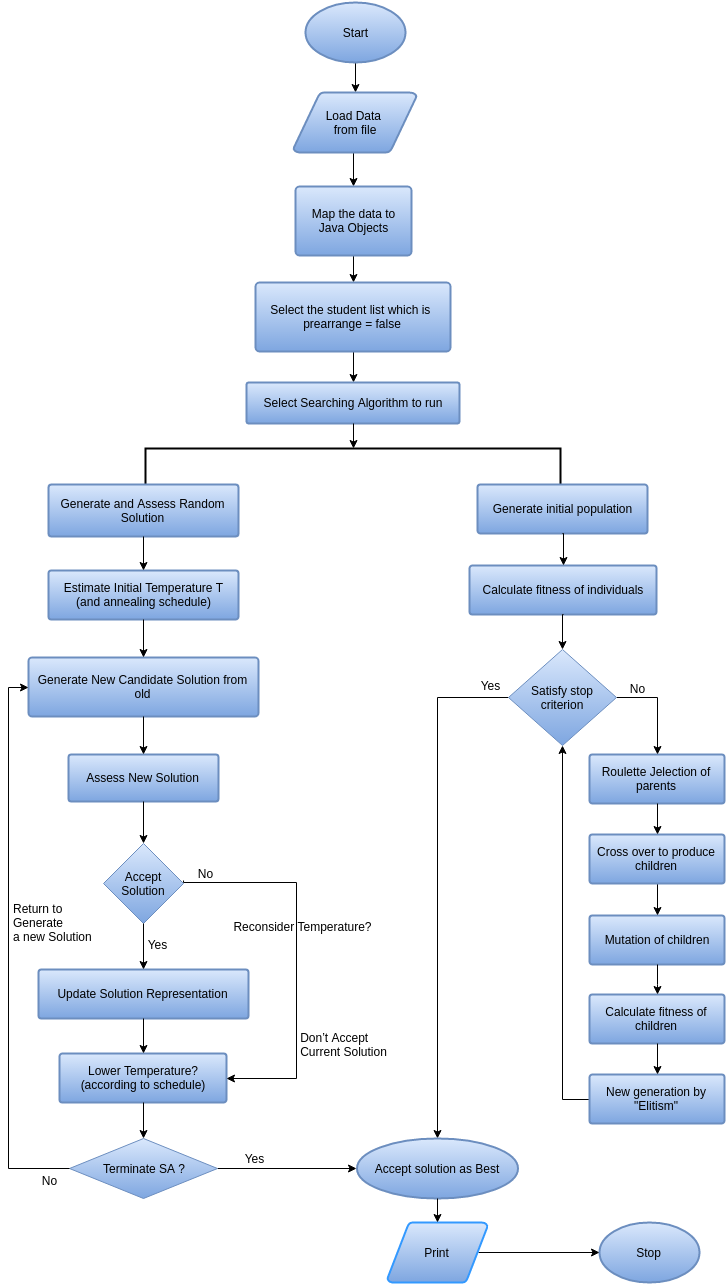

The diagram above was exported from draw.io. Its source (the exported page's mxGraphModel, read from the mxfile embedded in the PNG):
<mxGraphModel dx="880" dy="519" grid="1" gridSize="10" guides="1" tooltips="1" connect="1" arrows="1" fold="1" page="1" pageScale="1" pageWidth="584" pageHeight="826" background="#ffffff" math="0" shadow="0">
  <root>
    <mxCell id="0" />
    <mxCell id="1" parent="0" />
    <mxCell id="4687af3e106e4e47-1" style="edgeStyle=orthogonalEdgeStyle;rounded=0;html=1;exitX=0.5;exitY=1;exitPerimeter=0;entryX=0.5;entryY=0;entryPerimeter=0;startArrow=none;startFill=0;jettySize=auto;orthogonalLoop=1;" edge="1" parent="1" source="4687af3e106e4e47-2" target="4687af3e106e4e47-4">
      <mxGeometry x="388" y="220" as="geometry" />
    </mxCell>
    <mxCell id="4687af3e106e4e47-2" value="Start" style="strokeWidth=2;html=1;shape=mxgraph.flowchart.start_1;whiteSpace=wrap;plain-blue" vertex="1" parent="1">
      <mxGeometry x="338" y="160" width="100" height="60" as="geometry" />
    </mxCell>
    <mxCell id="4687af3e106e4e47-3" style="edgeStyle=orthogonalEdgeStyle;rounded=0;html=1;exitX=0.5;exitY=1;exitPerimeter=0;entryX=0.5;entryY=0;entryPerimeter=0;startArrow=none;startFill=0;jettySize=auto;orthogonalLoop=1;" edge="1" parent="1" source="4687af3e106e4e47-4" target="4687af3e106e4e47-6">
      <mxGeometry x="386" y="310" as="geometry" />
    </mxCell>
    <mxCell id="4687af3e106e4e47-4" value="Load Data&amp;nbsp;&lt;br&gt;from file" style="strokeWidth=2;html=1;shape=mxgraph.flowchart.data;whiteSpace=wrap;plain-blue" vertex="1" parent="1">
      <mxGeometry x="326" y="250" width="123" height="60" as="geometry" />
    </mxCell>
    <mxCell id="4687af3e106e4e47-5" style="edgeStyle=orthogonalEdgeStyle;rounded=0;html=1;exitX=0.5;exitY=1;exitPerimeter=0;entryX=0.5;entryY=0;entryPerimeter=0;startArrow=none;startFill=0;jettySize=auto;orthogonalLoop=1;" edge="1" parent="1" source="4687af3e106e4e47-6" target="4687af3e106e4e47-8">
      <mxGeometry x="386" y="414" as="geometry" />
    </mxCell>
    <mxCell id="4687af3e106e4e47-6" value="Map the data to&lt;div&gt;Java Objects&lt;/div&gt;" style="strokeWidth=2;html=1;shape=mxgraph.flowchart.process;whiteSpace=wrap;plain-blue" vertex="1" parent="1">
      <mxGeometry x="328" y="344" width="116" height="69" as="geometry" />
    </mxCell>
    <mxCell id="4687af3e106e4e47-7" style="edgeStyle=orthogonalEdgeStyle;rounded=0;html=1;exitX=0.5;exitY=1;exitPerimeter=0;entryX=0.5;entryY=0;entryPerimeter=0;startArrow=none;startFill=0;jettySize=auto;orthogonalLoop=1;" edge="1" parent="1" source="4687af3e106e4e47-8" target="4687af3e106e4e47-9">
      <mxGeometry x="386" y="510" as="geometry" />
    </mxCell>
    <mxCell id="4687af3e106e4e47-8" value="Select the student list which is&amp;nbsp;&lt;br&gt;prearrange = false" style="strokeWidth=2;html=1;shape=mxgraph.flowchart.process;whiteSpace=wrap;plain-blue" vertex="1" parent="1">
      <mxGeometry x="288" y="440" width="195" height="69" as="geometry" />
    </mxCell>
    <mxCell id="4687af3e106e4e47-9" value="Select Searching Algorithm to run" style="strokeWidth=2;html=1;shape=mxgraph.flowchart.process;whiteSpace=wrap;plain-blue" vertex="1" parent="1">
      <mxGeometry x="279" y="540" width="213" height="41" as="geometry" />
    </mxCell>
    <mxCell id="4687af3e106e4e47-10" value="" style="strokeWidth=2;html=1;shape=mxgraph.flowchart.annotation_1;align=left;rotation=90;" vertex="1" parent="1">
      <mxGeometry x="366" y="418" width="39" height="415" as="geometry" />
    </mxCell>
    <mxCell id="4687af3e106e4e47-11" style="edgeStyle=orthogonalEdgeStyle;rounded=0;html=1;entryX=0;entryY=0.5;entryPerimeter=0;jettySize=auto;orthogonalLoop=1;" edge="1" parent="1" source="4687af3e106e4e47-9" target="4687af3e106e4e47-10">
      <mxGeometry x="386" y="581" as="geometry" />
    </mxCell>
    <mxCell id="4687af3e106e4e47-12" value="" style="group" vertex="1" connectable="0" parent="1">
      <mxGeometry x="227" y="1031" width="40" height="20" as="geometry" />
    </mxCell>
    <mxCell id="4687af3e106e4e47-13" style="edgeStyle=orthogonalEdgeStyle;rounded=0;html=1;exitX=0;exitY=0.5;startArrow=none;startFill=0;jettySize=auto;orthogonalLoop=1;entryX=0.5;entryY=0;entryPerimeter=0;" edge="1" parent="1" source="4687af3e106e4e47-50" target="4687af3e106e4e47-24">
      <mxGeometry x="470" y="856" as="geometry">
        <mxPoint x="470" y="1380" as="targetPoint" />
        <Array as="points">
          <mxPoint x="470" y="855" />
        </Array>
      </mxGeometry>
    </mxCell>
    <mxCell id="4687af3e106e4e47-14" value="Generate and Assess Random Solution" style="strokeWidth=2;html=1;shape=mxgraph.flowchart.process;whiteSpace=wrap;plain-blue" vertex="1" parent="1">
      <mxGeometry x="81" y="642" width="190" height="52" as="geometry" />
    </mxCell>
    <mxCell id="4687af3e106e4e47-15" value="Update Solution Representation" style="strokeWidth=2;html=1;shape=mxgraph.flowchart.process;whiteSpace=wrap;plain-blue" vertex="1" parent="1">
      <mxGeometry x="71" y="1127" width="210" height="49" as="geometry" />
    </mxCell>
    <mxCell id="4687af3e106e4e47-16" value="Assess New Solution" style="strokeWidth=2;html=1;shape=mxgraph.flowchart.process;whiteSpace=wrap;plain-blue" vertex="1" parent="1">
      <mxGeometry x="101" y="912" width="150" height="47" as="geometry" />
    </mxCell>
    <mxCell id="4687af3e106e4e47-17" value="Generate New Candidate Solution from old" style="strokeWidth=2;html=1;shape=mxgraph.flowchart.process;whiteSpace=wrap;plain-blue" vertex="1" parent="1">
      <mxGeometry x="61" y="815" width="230" height="59" as="geometry" />
    </mxCell>
    <mxCell id="4687af3e106e4e47-18" value="&lt;div&gt;Estimate Initial Temperature T&lt;/div&gt;&lt;div&gt;(and annealing schedule)&lt;/div&gt;" style="strokeWidth=2;html=1;shape=mxgraph.flowchart.process;whiteSpace=wrap;plain-blue" vertex="1" parent="1">
      <mxGeometry x="81" y="728" width="190" height="49" as="geometry" />
    </mxCell>
    <mxCell id="4687af3e106e4e47-19" value="Accept Solution" style="rhombus;whiteSpace=wrap;html=1;plain-blue" vertex="1" parent="1">
      <mxGeometry x="136" y="1001" width="80" height="80" as="geometry" />
    </mxCell>
    <mxCell id="4687af3e106e4e47-20" value="&lt;div&gt;Lower Temperature?&lt;/div&gt;&lt;div&gt;(according to schedule)&lt;/div&gt;" style="strokeWidth=2;html=1;shape=mxgraph.flowchart.process;whiteSpace=wrap;plain-blue" vertex="1" parent="1">
      <mxGeometry x="92" y="1211" width="167" height="49" as="geometry" />
    </mxCell>
    <mxCell id="4687af3e106e4e47-21" style="edgeStyle=orthogonalEdgeStyle;rounded=0;html=1;exitX=1;exitY=0.5;entryX=0;entryY=0.5;entryPerimeter=0;startArrow=none;startFill=0;jettySize=auto;orthogonalLoop=1;" edge="1" parent="1" source="4687af3e106e4e47-22" target="4687af3e106e4e47-24">
      <mxGeometry x="250" y="1326" as="geometry" />
    </mxCell>
    <mxCell id="4687af3e106e4e47-22" value="Terminate SA ?" style="rhombus;whiteSpace=wrap;html=1;plain-blue" vertex="1" parent="1">
      <mxGeometry x="102" y="1296" width="148" height="60" as="geometry" />
    </mxCell>
    <mxCell id="4687af3e106e4e47-24" value="Accept solution as Best" style="strokeWidth=2;html=1;shape=mxgraph.flowchart.start_1;whiteSpace=wrap;plain-blue" vertex="1" parent="1">
      <mxGeometry x="389" y="1296" width="161" height="60" as="geometry" />
    </mxCell>
    <mxCell id="4687af3e106e4e47-25" style="edgeStyle=orthogonalEdgeStyle;rounded=0;html=1;exitX=0.5;exitY=1;exitPerimeter=0;entryX=0.5;entryY=0;entryPerimeter=0;startArrow=none;startFill=0;jettySize=auto;orthogonalLoop=1;" edge="1" parent="1" source="4687af3e106e4e47-14" target="4687af3e106e4e47-18">
      <mxGeometry x="176" y="694" as="geometry" />
    </mxCell>
    <mxCell id="4687af3e106e4e47-26" style="edgeStyle=orthogonalEdgeStyle;rounded=0;html=1;exitX=0.5;exitY=1;exitPerimeter=0;entryX=0.5;entryY=0;entryPerimeter=0;startArrow=none;startFill=0;jettySize=auto;orthogonalLoop=1;" edge="1" parent="1" source="4687af3e106e4e47-18" target="4687af3e106e4e47-17">
      <mxGeometry x="176" y="778" as="geometry" />
    </mxCell>
    <mxCell id="4687af3e106e4e47-27" style="edgeStyle=orthogonalEdgeStyle;rounded=0;html=1;exitX=0.5;exitY=1;exitPerimeter=0;entryX=0.5;entryY=0;entryPerimeter=0;startArrow=none;startFill=0;jettySize=auto;orthogonalLoop=1;" edge="1" parent="1" source="4687af3e106e4e47-17" target="4687af3e106e4e47-16">
      <mxGeometry x="176" y="874" as="geometry" />
    </mxCell>
    <mxCell id="4687af3e106e4e47-28" style="edgeStyle=orthogonalEdgeStyle;rounded=0;html=1;exitX=0.5;exitY=1;exitPerimeter=0;entryX=0.5;entryY=0;startArrow=none;startFill=0;jettySize=auto;orthogonalLoop=1;" edge="1" parent="1" source="4687af3e106e4e47-16" target="4687af3e106e4e47-19">
      <mxGeometry x="176" y="960" as="geometry" />
    </mxCell>
    <mxCell id="4687af3e106e4e47-29" style="edgeStyle=orthogonalEdgeStyle;rounded=0;html=1;exitX=0.5;exitY=1;startArrow=none;startFill=0;jettySize=auto;orthogonalLoop=1;" edge="1" parent="1" source="4687af3e106e4e47-19" target="4687af3e106e4e47-15">
      <mxGeometry x="176" y="1082" as="geometry" />
    </mxCell>
    <mxCell id="4687af3e106e4e47-30" value="Yes" style="text;html=1;strokeColor=none;fillColor=none;align=center;verticalAlign=middle;whiteSpace=wrap;overflow=hidden;" vertex="1" parent="1">
      <mxGeometry x="169" y="1092" width="40" height="20" as="geometry" />
    </mxCell>
    <mxCell id="4687af3e106e4e47-31" style="edgeStyle=orthogonalEdgeStyle;rounded=0;html=1;exitX=0.5;exitY=1;exitPerimeter=0;entryX=0.5;entryY=0;entryPerimeter=0;startArrow=none;startFill=0;jettySize=auto;orthogonalLoop=1;" edge="1" parent="1" source="4687af3e106e4e47-15" target="4687af3e106e4e47-20">
      <mxGeometry x="176" y="1176" as="geometry" />
    </mxCell>
    <mxCell id="4687af3e106e4e47-32" style="edgeStyle=orthogonalEdgeStyle;rounded=0;html=1;exitX=0.5;exitY=1;exitPerimeter=0;entryX=0.5;entryY=0;startArrow=none;startFill=0;jettySize=auto;orthogonalLoop=1;" edge="1" parent="1" source="4687af3e106e4e47-20" target="4687af3e106e4e47-22">
      <mxGeometry x="176" y="1260" as="geometry" />
    </mxCell>
    <mxCell id="4687af3e106e4e47-33" value="Yes" style="text;html=1;strokeColor=none;fillColor=none;align=center;verticalAlign=middle;whiteSpace=wrap;overflow=hidden;" vertex="1" parent="1">
      <mxGeometry x="266" y="1306" width="40" height="20" as="geometry" />
    </mxCell>
    <mxCell id="4687af3e106e4e47-34" style="edgeStyle=orthogonalEdgeStyle;rounded=0;html=1;exitX=1;exitY=0.5;startArrow=none;startFill=0;jettySize=auto;orthogonalLoop=1;entryX=1;entryY=0.5;entryPerimeter=0;" edge="1" parent="1" target="4687af3e106e4e47-20">
      <mxGeometry x="216" y="1038" as="geometry">
        <Array as="points">
          <mxPoint x="216" y="1040" />
          <mxPoint x="329" y="1040" />
          <mxPoint x="329" y="1236" />
        </Array>
        <mxPoint x="216" y="1038" as="sourcePoint" />
        <mxPoint x="270" y="1234" as="targetPoint" />
      </mxGeometry>
    </mxCell>
    <mxCell id="4687af3e106e4e47-35" value="" style="group" vertex="1" connectable="0" parent="1">
      <mxGeometry x="217" y="1021" width="40" height="20" as="geometry" />
    </mxCell>
    <mxCell id="4687af3e106e4e47-36" value="No" style="text;html=1;strokeColor=none;fillColor=none;align=center;verticalAlign=middle;whiteSpace=wrap;overflow=hidden;" vertex="1" parent="4687af3e106e4e47-35">
      <mxGeometry width="40" height="20" as="geometry" />
    </mxCell>
    <mxCell id="4687af3e106e4e47-37" value="Reconsider Temperature?" style="text;html=1;strokeColor=none;fillColor=none;align=center;verticalAlign=middle;whiteSpace=wrap;overflow=hidden;" vertex="1" parent="1">
      <mxGeometry x="250" y="1074" width="170" height="20" as="geometry" />
    </mxCell>
    <mxCell id="4687af3e106e4e47-38" style="edgeStyle=orthogonalEdgeStyle;rounded=0;html=1;exitX=0;exitY=0.5;entryX=0;entryY=0.5;entryPerimeter=0;startArrow=none;startFill=0;jettySize=auto;orthogonalLoop=1;" edge="1" parent="1" source="4687af3e106e4e47-22" target="4687af3e106e4e47-17">
      <mxGeometry x="42" y="844" as="geometry" />
    </mxCell>
    <mxCell id="4687af3e106e4e47-39" value="" style="group" vertex="1" connectable="0" parent="1">
      <mxGeometry x="61" y="1328" width="40" height="20" as="geometry" />
    </mxCell>
    <mxCell id="4687af3e106e4e47-40" value="No" style="text;html=1;strokeColor=none;fillColor=none;align=center;verticalAlign=middle;whiteSpace=wrap;overflow=hidden;" vertex="1" parent="4687af3e106e4e47-39">
      <mxGeometry width="40" height="20" as="geometry" />
    </mxCell>
    <mxCell id="4687af3e106e4e47-41" value="&lt;div style=&quot;text-align: left&quot;&gt;Return to Generate&lt;/div&gt;&lt;div style=&quot;text-align: left&quot;&gt;a new Solution&lt;/div&gt;" style="text;html=1;strokeColor=none;fillColor=none;align=center;verticalAlign=middle;whiteSpace=wrap;overflow=hidden;direction=west;" vertex="1" parent="1">
      <mxGeometry x="44" y="1055" width="104" height="49" as="geometry" />
    </mxCell>
    <mxCell id="4687af3e106e4e47-42" value="&lt;div style=&quot;text-align: left&quot;&gt;Don’t Accept&lt;/div&gt;&lt;div style=&quot;text-align: left&quot;&gt;Current Solution&lt;/div&gt;" style="text;html=1;strokeColor=none;fillColor=none;align=center;verticalAlign=middle;whiteSpace=wrap;overflow=hidden;" vertex="1" parent="1">
      <mxGeometry x="291" y="1182" width="170" height="40" as="geometry" />
    </mxCell>
    <mxCell id="4687af3e106e4e47-43" value="" style="group" vertex="1" connectable="0" parent="1">
      <mxGeometry x="502" y="642" width="255" height="639" as="geometry" />
    </mxCell>
    <mxCell id="4687af3e106e4e47-44" value="Generate initial population&lt;br&gt;" style="strokeWidth=2;html=1;shape=mxgraph.flowchart.process;whiteSpace=wrap;plain-blue" vertex="1" parent="4687af3e106e4e47-43">
      <mxGeometry x="8" width="170" height="49" as="geometry" />
    </mxCell>
    <mxCell id="4687af3e106e4e47-45" value="Calculate fitness of individuals&lt;br&gt;" style="strokeWidth=2;html=1;shape=mxgraph.flowchart.process;whiteSpace=wrap;plain-blue" vertex="1" parent="4687af3e106e4e47-43">
      <mxGeometry y="81" width="187" height="49" as="geometry" />
    </mxCell>
    <mxCell id="4687af3e106e4e47-46" style="edgeStyle=orthogonalEdgeStyle;rounded=0;html=1;exitX=0.5;exitY=1;exitPerimeter=0;entryX=0.5;entryY=0;entryPerimeter=0;startArrow=none;startFill=0;jettySize=auto;orthogonalLoop=1;" edge="1" parent="4687af3e106e4e47-43" source="4687af3e106e4e47-44" target="4687af3e106e4e47-45">
      <mxGeometry relative="1" as="geometry" />
    </mxCell>
    <mxCell id="4687af3e106e4e47-47" value="Roulette Jelection of parents" style="strokeWidth=2;html=1;shape=mxgraph.flowchart.process;whiteSpace=wrap;plain-blue" vertex="1" parent="4687af3e106e4e47-43">
      <mxGeometry x="120" y="270" width="135" height="49" as="geometry" />
    </mxCell>
    <mxCell id="4687af3e106e4e47-48" value="Mutation of children&lt;br&gt;" style="strokeWidth=2;html=1;shape=mxgraph.flowchart.process;whiteSpace=wrap;plain-blue" vertex="1" parent="4687af3e106e4e47-43">
      <mxGeometry x="120" y="431" width="135" height="49" as="geometry" />
    </mxCell>
    <mxCell id="4687af3e106e4e47-49" style="edgeStyle=orthogonalEdgeStyle;rounded=0;html=1;exitX=1;exitY=0.5;entryX=0.5;entryY=0;entryPerimeter=0;startArrow=none;startFill=0;jettySize=auto;orthogonalLoop=1;" edge="1" parent="4687af3e106e4e47-43" source="4687af3e106e4e47-50" target="4687af3e106e4e47-47">
      <mxGeometry relative="1" as="geometry" />
    </mxCell>
    <mxCell id="4687af3e106e4e47-50" value="&lt;span&gt;Satisfy stop criterion&lt;/span&gt;" style="rhombus;whiteSpace=wrap;html=1;plain-blue" vertex="1" parent="4687af3e106e4e47-43">
      <mxGeometry x="39" y="165" width="108" height="96" as="geometry" />
    </mxCell>
    <mxCell id="4687af3e106e4e47-51" style="edgeStyle=orthogonalEdgeStyle;rounded=0;html=1;exitX=0.5;exitY=1;exitPerimeter=0;entryX=0.5;entryY=0;startArrow=none;startFill=0;jettySize=auto;orthogonalLoop=1;" edge="1" parent="4687af3e106e4e47-43" source="4687af3e106e4e47-45" target="4687af3e106e4e47-50">
      <mxGeometry relative="1" as="geometry" />
    </mxCell>
    <mxCell id="4687af3e106e4e47-52" style="edgeStyle=orthogonalEdgeStyle;rounded=0;html=1;exitX=0.5;exitY=1;exitPerimeter=0;entryX=0.5;entryY=0;entryPerimeter=0;startArrow=none;startFill=0;jettySize=auto;orthogonalLoop=1;" edge="1" parent="4687af3e106e4e47-43" source="4687af3e106e4e47-53" target="4687af3e106e4e47-48">
      <mxGeometry relative="1" as="geometry" />
    </mxCell>
    <mxCell id="4687af3e106e4e47-53" value="Cross over to produce children" style="strokeWidth=2;html=1;shape=mxgraph.flowchart.process;whiteSpace=wrap;plain-blue" vertex="1" parent="4687af3e106e4e47-43">
      <mxGeometry x="120" y="350" width="135" height="49" as="geometry" />
    </mxCell>
    <mxCell id="4687af3e106e4e47-54" style="edgeStyle=orthogonalEdgeStyle;rounded=0;html=1;exitX=0.5;exitY=1;exitPerimeter=0;entryX=0.5;entryY=0;entryPerimeter=0;startArrow=none;startFill=0;jettySize=auto;orthogonalLoop=1;" edge="1" parent="4687af3e106e4e47-43" source="4687af3e106e4e47-47" target="4687af3e106e4e47-53">
      <mxGeometry relative="1" as="geometry" />
    </mxCell>
    <mxCell id="4687af3e106e4e47-55" value="Calculate fitness of children&lt;br&gt;" style="strokeWidth=2;html=1;shape=mxgraph.flowchart.process;whiteSpace=wrap;plain-blue" vertex="1" parent="4687af3e106e4e47-43">
      <mxGeometry x="120" y="510" width="135" height="49" as="geometry" />
    </mxCell>
    <mxCell id="4687af3e106e4e47-56" style="edgeStyle=orthogonalEdgeStyle;rounded=0;html=1;exitX=0.5;exitY=1;exitPerimeter=0;startArrow=none;startFill=0;jettySize=auto;orthogonalLoop=1;" edge="1" parent="4687af3e106e4e47-43" source="4687af3e106e4e47-48" target="4687af3e106e4e47-55">
      <mxGeometry relative="1" as="geometry" />
    </mxCell>
    <mxCell id="4687af3e106e4e47-57" style="edgeStyle=orthogonalEdgeStyle;rounded=0;html=1;exitX=0;exitY=0.5;exitPerimeter=0;entryX=0.5;entryY=1;startArrow=none;startFill=0;jettySize=auto;orthogonalLoop=1;" edge="1" parent="4687af3e106e4e47-43" source="4687af3e106e4e47-58" target="4687af3e106e4e47-50">
      <mxGeometry relative="1" as="geometry" />
    </mxCell>
    <mxCell id="4687af3e106e4e47-58" value="New generation by &quot;Elitism&quot;&lt;br&gt;" style="strokeWidth=2;html=1;shape=mxgraph.flowchart.process;whiteSpace=wrap;plain-blue" vertex="1" parent="4687af3e106e4e47-43">
      <mxGeometry x="120" y="590" width="135" height="49" as="geometry" />
    </mxCell>
    <mxCell id="4687af3e106e4e47-59" style="edgeStyle=orthogonalEdgeStyle;rounded=0;html=1;exitX=0.5;exitY=1;exitPerimeter=0;entryX=0.5;entryY=0;entryPerimeter=0;startArrow=none;startFill=0;jettySize=auto;orthogonalLoop=1;" edge="1" parent="4687af3e106e4e47-43" source="4687af3e106e4e47-55" target="4687af3e106e4e47-58">
      <mxGeometry relative="1" as="geometry" />
    </mxCell>
    <mxCell id="4687af3e106e4e47-60" value="Yes" style="text;html=1;strokeColor=none;fillColor=none;align=center;verticalAlign=middle;whiteSpace=wrap;overflow=hidden;" vertex="1" parent="4687af3e106e4e47-43">
      <mxGeometry y="191" width="40" height="20" as="geometry" />
    </mxCell>
    <mxCell id="4687af3e106e4e47-61" value="No" style="text;html=1;strokeColor=none;fillColor=none;align=center;verticalAlign=middle;whiteSpace=wrap;overflow=hidden;" vertex="1" parent="4687af3e106e4e47-43">
      <mxGeometry x="147" y="194" width="40" height="20" as="geometry" />
    </mxCell>
    <mxCell id="4687af3e106e4e47-62" value="Stop" style="strokeWidth=2;html=1;shape=mxgraph.flowchart.start_1;whiteSpace=wrap;plain-blue" vertex="1" parent="1">
      <mxGeometry x="632" y="1380" width="100" height="60" as="geometry" />
    </mxCell>
    <mxCell id="11429edce8f04f12-4" style="edgeStyle=orthogonalEdgeStyle;rounded=0;html=1;exitX=0.905;exitY=0.5;exitPerimeter=0;entryX=0;entryY=0.5;entryPerimeter=0;startArrow=none;startFill=0;jettySize=auto;orthogonalLoop=1;" edge="1" parent="1" source="11429edce8f04f12-1" target="4687af3e106e4e47-62">
      <mxGeometry relative="1" as="geometry" />
    </mxCell>
    <mxCell id="11429edce8f04f12-1" value="&lt;span&gt;Print&lt;/span&gt;" style="strokeWidth=2;html=1;shape=mxgraph.flowchart.data;whiteSpace=wrap;fillColor=#DAE8FC;gradientColor=#7EA6E0;strokeColor=#3399FF;" vertex="1" parent="1">
      <mxGeometry x="420" y="1380" width="100" height="60" as="geometry" />
    </mxCell>
    <mxCell id="11429edce8f04f12-2" style="edgeStyle=orthogonalEdgeStyle;rounded=0;html=1;exitX=0.5;exitY=1;exitPerimeter=0;startArrow=none;startFill=0;jettySize=auto;orthogonalLoop=1;" edge="1" parent="1" source="4687af3e106e4e47-24" target="11429edce8f04f12-1">
      <mxGeometry x="470" y="1356" as="geometry">
        <mxPoint x="470" y="1356" as="sourcePoint" />
        <mxPoint x="470" y="1510" as="targetPoint" />
      </mxGeometry>
    </mxCell>
  </root>
</mxGraphModel>